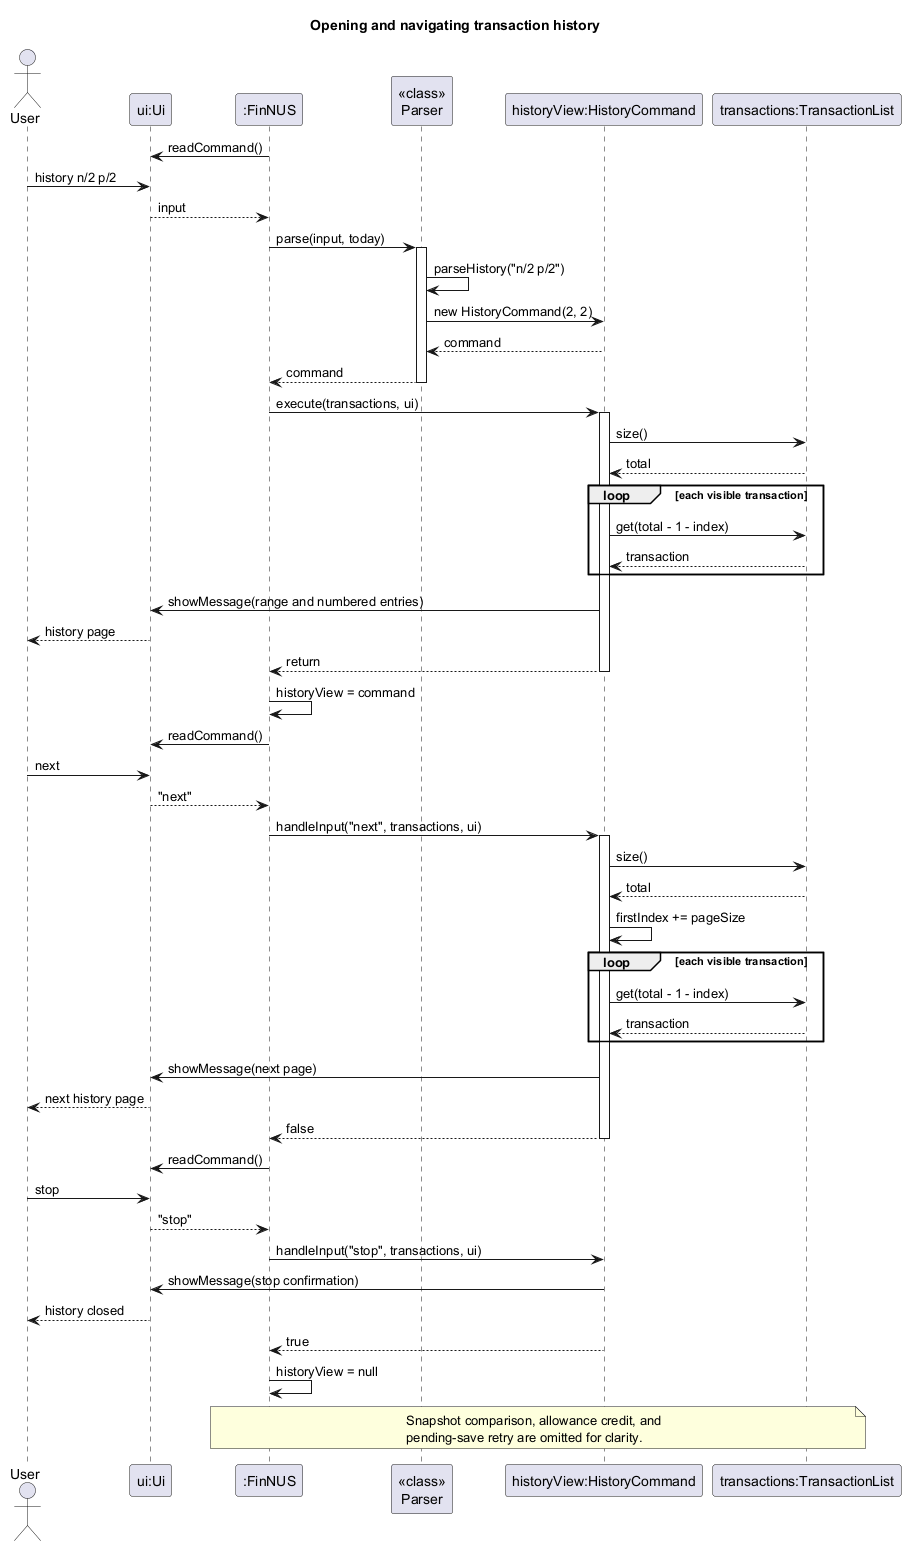

The diagram above was rendered by PlantUML. Its source (embedded in the PNG):
@startuml HistorySequenceDiagram
' @@author nkyjStar
' Assumes at least five recorded transactions so next has a page to show.
title Opening and navigating transaction history
skinparam shadowing false

actor User
participant "ui:Ui" as Ui
participant ":FinNUS" as App
participant "<<class>>\nParser" as Parser
participant "historyView:HistoryCommand" as History
participant "transactions:TransactionList" as Ledger

App -> Ui: readCommand()
User -> Ui: history n/2 p/2
Ui --> App: input
App -> Parser: parse(input, today)
activate Parser
Parser -> Parser: parseHistory("n/2 p/2")
Parser -> History: new HistoryCommand(2, 2)
History --> Parser: command
Parser --> App: command
deactivate Parser
App -> History: execute(transactions, ui)
activate History
History -> Ledger: size()
Ledger --> History: total
loop each visible transaction
    History -> Ledger: get(total - 1 - index)
    Ledger --> History: transaction
end
History -> Ui: showMessage(range and numbered entries)
Ui --> User: history page
History --> App: return
deactivate History
App -> App: historyView = command

App -> Ui: readCommand()
User -> Ui: next
Ui --> App: "next"
App -> History: handleInput("next", transactions, ui)
activate History
History -> Ledger: size()
Ledger --> History: total
History -> History: firstIndex += pageSize
loop each visible transaction
    History -> Ledger: get(total - 1 - index)
    Ledger --> History: transaction
end
History -> Ui: showMessage(next page)
Ui --> User: next history page
History --> App: false
deactivate History

App -> Ui: readCommand()
User -> Ui: stop
Ui --> App: "stop"
App -> History: handleInput("stop", transactions, ui)
History -> Ui: showMessage(stop confirmation)
Ui --> User: history closed
History --> App: true
App -> App: historyView = null

note over App, Ledger
  Snapshot comparison, allowance credit, and
  pending-save retry are omitted for clarity.
end note
@enduml